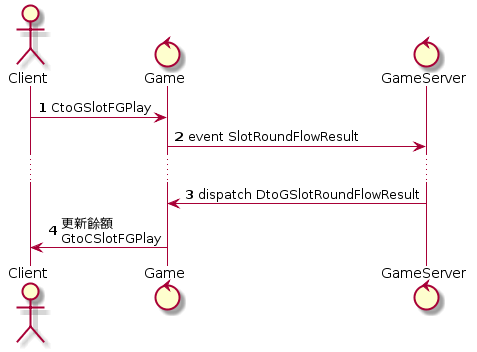

The diagram above was rendered by PlantUML. Its source (embedded in the PNG):
@startuml
actor Client
control Game
control GameServer

autonumber 1
Client -> Game: CtoGSlotFGPlay
Game -> GameServer: event SlotRoundFlowResult
...
GameServer -> Game: dispatch DtoGSlotRoundFlowResult
Game -> Client: 更新餘額\nGtoCSlotFGPlay
@enduml